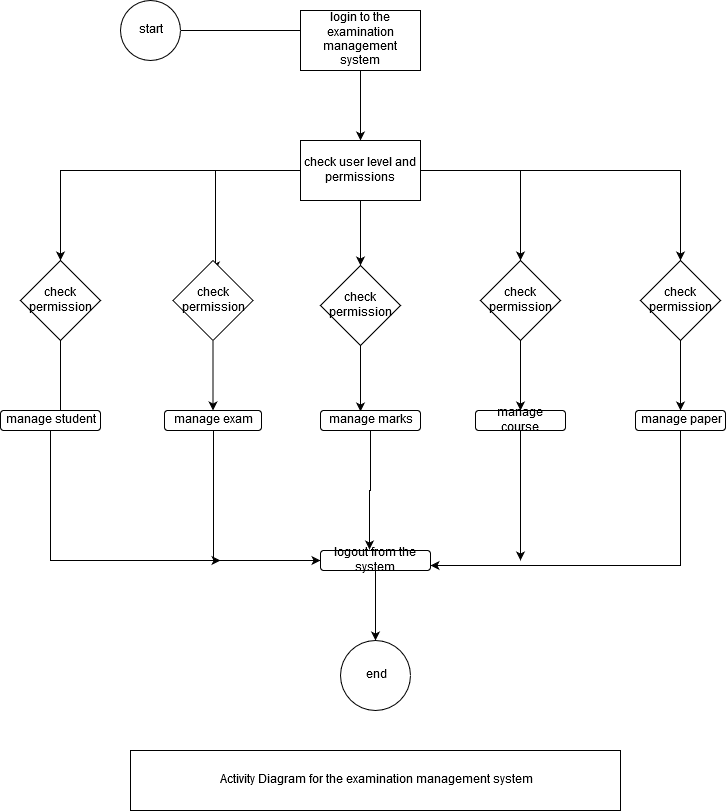

The diagram above was exported from draw.io. Its source (the exported page's mxGraphModel, read from the mxfile embedded in the PNG):
<mxGraphModel dx="446" dy="739" grid="1" gridSize="10" guides="1" tooltips="1" connect="1" arrows="1" fold="1" page="1" pageScale="1" pageWidth="850" pageHeight="1100" math="0" shadow="0">
  <root>
    <mxCell id="0" />
    <mxCell id="1" parent="0" />
    <mxCell id="wePxbC70wmAizOprHoY5-20" style="edgeStyle=orthogonalEdgeStyle;rounded=0;orthogonalLoop=1;jettySize=auto;html=1;entryX=0.083;entryY=0.333;entryDx=0;entryDy=0;entryPerimeter=0;" edge="1" parent="1" source="wePxbC70wmAizOprHoY5-1" target="wePxbC70wmAizOprHoY5-2">
      <mxGeometry relative="1" as="geometry" />
    </mxCell>
    <mxCell id="wePxbC70wmAizOprHoY5-1" value="start" style="ellipse;whiteSpace=wrap;html=1;aspect=fixed;" vertex="1" parent="1">
      <mxGeometry x="140" y="50" width="60" height="60" as="geometry" />
    </mxCell>
    <mxCell id="wePxbC70wmAizOprHoY5-21" style="edgeStyle=orthogonalEdgeStyle;rounded=0;orthogonalLoop=1;jettySize=auto;html=1;" edge="1" parent="1" source="wePxbC70wmAizOprHoY5-2" target="wePxbC70wmAizOprHoY5-3">
      <mxGeometry relative="1" as="geometry" />
    </mxCell>
    <mxCell id="wePxbC70wmAizOprHoY5-2" value="login to the examination management system" style="rounded=0;whiteSpace=wrap;html=1;" vertex="1" parent="1">
      <mxGeometry x="320" y="60" width="120" height="60" as="geometry" />
    </mxCell>
    <mxCell id="wePxbC70wmAizOprHoY5-22" style="edgeStyle=orthogonalEdgeStyle;rounded=0;orthogonalLoop=1;jettySize=auto;html=1;entryX=0.5;entryY=0;entryDx=0;entryDy=0;" edge="1" parent="1" source="wePxbC70wmAizOprHoY5-3" target="wePxbC70wmAizOprHoY5-4">
      <mxGeometry relative="1" as="geometry" />
    </mxCell>
    <mxCell id="wePxbC70wmAizOprHoY5-23" style="edgeStyle=orthogonalEdgeStyle;rounded=0;orthogonalLoop=1;jettySize=auto;html=1;entryX=0.531;entryY=0.125;entryDx=0;entryDy=0;entryPerimeter=0;" edge="1" parent="1" source="wePxbC70wmAizOprHoY5-3" target="wePxbC70wmAizOprHoY5-5">
      <mxGeometry relative="1" as="geometry" />
    </mxCell>
    <mxCell id="wePxbC70wmAizOprHoY5-24" style="edgeStyle=orthogonalEdgeStyle;rounded=0;orthogonalLoop=1;jettySize=auto;html=1;exitX=0.5;exitY=1;exitDx=0;exitDy=0;entryX=0.5;entryY=0;entryDx=0;entryDy=0;" edge="1" parent="1" source="wePxbC70wmAizOprHoY5-3" target="wePxbC70wmAizOprHoY5-6">
      <mxGeometry relative="1" as="geometry" />
    </mxCell>
    <mxCell id="wePxbC70wmAizOprHoY5-25" style="edgeStyle=orthogonalEdgeStyle;rounded=0;orthogonalLoop=1;jettySize=auto;html=1;entryX=0.5;entryY=0;entryDx=0;entryDy=0;" edge="1" parent="1" source="wePxbC70wmAizOprHoY5-3" target="wePxbC70wmAizOprHoY5-7">
      <mxGeometry relative="1" as="geometry" />
    </mxCell>
    <mxCell id="wePxbC70wmAizOprHoY5-26" style="edgeStyle=orthogonalEdgeStyle;rounded=0;orthogonalLoop=1;jettySize=auto;html=1;entryX=0.5;entryY=0;entryDx=0;entryDy=0;" edge="1" parent="1" source="wePxbC70wmAizOprHoY5-3" target="wePxbC70wmAizOprHoY5-8">
      <mxGeometry relative="1" as="geometry" />
    </mxCell>
    <mxCell id="wePxbC70wmAizOprHoY5-3" value="check user level and permissions " style="rounded=0;whiteSpace=wrap;html=1;" vertex="1" parent="1">
      <mxGeometry x="320" y="190" width="120" height="60" as="geometry" />
    </mxCell>
    <mxCell id="wePxbC70wmAizOprHoY5-27" style="edgeStyle=orthogonalEdgeStyle;rounded=0;orthogonalLoop=1;jettySize=auto;html=1;entryX=0.7;entryY=0.5;entryDx=0;entryDy=0;entryPerimeter=0;" edge="1" parent="1" source="wePxbC70wmAizOprHoY5-4" target="wePxbC70wmAizOprHoY5-12">
      <mxGeometry relative="1" as="geometry">
        <Array as="points">
          <mxPoint x="80" y="460" />
          <mxPoint x="90" y="460" />
        </Array>
      </mxGeometry>
    </mxCell>
    <mxCell id="wePxbC70wmAizOprHoY5-4" value="check permission" style="rhombus;whiteSpace=wrap;html=1;" vertex="1" parent="1">
      <mxGeometry x="40" y="310" width="80" height="80" as="geometry" />
    </mxCell>
    <mxCell id="wePxbC70wmAizOprHoY5-28" style="edgeStyle=orthogonalEdgeStyle;rounded=0;orthogonalLoop=1;jettySize=auto;html=1;" edge="1" parent="1" source="wePxbC70wmAizOprHoY5-5" target="wePxbC70wmAizOprHoY5-11">
      <mxGeometry relative="1" as="geometry" />
    </mxCell>
    <mxCell id="wePxbC70wmAizOprHoY5-5" value="check permission" style="rhombus;whiteSpace=wrap;html=1;" vertex="1" parent="1">
      <mxGeometry x="192.5" y="310" width="80" height="80" as="geometry" />
    </mxCell>
    <mxCell id="wePxbC70wmAizOprHoY5-29" style="edgeStyle=orthogonalEdgeStyle;rounded=0;orthogonalLoop=1;jettySize=auto;html=1;entryX=0.4;entryY=0.05;entryDx=0;entryDy=0;entryPerimeter=0;" edge="1" parent="1" source="wePxbC70wmAizOprHoY5-6" target="wePxbC70wmAizOprHoY5-13">
      <mxGeometry relative="1" as="geometry" />
    </mxCell>
    <mxCell id="wePxbC70wmAizOprHoY5-6" value="check permission" style="rhombus;whiteSpace=wrap;html=1;" vertex="1" parent="1">
      <mxGeometry x="340" y="315" width="80" height="80" as="geometry" />
    </mxCell>
    <mxCell id="wePxbC70wmAizOprHoY5-30" style="edgeStyle=orthogonalEdgeStyle;rounded=0;orthogonalLoop=1;jettySize=auto;html=1;entryX=0.5;entryY=0;entryDx=0;entryDy=0;" edge="1" parent="1" source="wePxbC70wmAizOprHoY5-7" target="wePxbC70wmAizOprHoY5-16">
      <mxGeometry relative="1" as="geometry" />
    </mxCell>
    <mxCell id="wePxbC70wmAizOprHoY5-7" value="check permission" style="rhombus;whiteSpace=wrap;html=1;" vertex="1" parent="1">
      <mxGeometry x="500" y="310" width="80" height="80" as="geometry" />
    </mxCell>
    <mxCell id="wePxbC70wmAizOprHoY5-31" style="edgeStyle=orthogonalEdgeStyle;rounded=0;orthogonalLoop=1;jettySize=auto;html=1;entryX=0.5;entryY=0;entryDx=0;entryDy=0;" edge="1" parent="1" source="wePxbC70wmAizOprHoY5-8" target="wePxbC70wmAizOprHoY5-17">
      <mxGeometry relative="1" as="geometry" />
    </mxCell>
    <mxCell id="wePxbC70wmAizOprHoY5-8" value="check permission" style="rhombus;whiteSpace=wrap;html=1;" vertex="1" parent="1">
      <mxGeometry x="660" y="310" width="80" height="80" as="geometry" />
    </mxCell>
    <mxCell id="wePxbC70wmAizOprHoY5-35" style="edgeStyle=orthogonalEdgeStyle;rounded=0;orthogonalLoop=1;jettySize=auto;html=1;entryX=0;entryY=0.5;entryDx=0;entryDy=0;" edge="1" parent="1" source="wePxbC70wmAizOprHoY5-11" target="wePxbC70wmAizOprHoY5-18">
      <mxGeometry relative="1" as="geometry">
        <mxPoint x="233" y="620" as="targetPoint" />
        <Array as="points">
          <mxPoint x="233" y="610" />
        </Array>
      </mxGeometry>
    </mxCell>
    <mxCell id="wePxbC70wmAizOprHoY5-11" value="manage exam" style="rounded=1;whiteSpace=wrap;html=1;" vertex="1" parent="1">
      <mxGeometry x="184" y="460" width="97" height="20" as="geometry" />
    </mxCell>
    <mxCell id="wePxbC70wmAizOprHoY5-36" style="edgeStyle=orthogonalEdgeStyle;rounded=0;orthogonalLoop=1;jettySize=auto;html=1;" edge="1" parent="1" source="wePxbC70wmAizOprHoY5-12">
      <mxGeometry relative="1" as="geometry">
        <mxPoint x="240" y="610" as="targetPoint" />
        <Array as="points">
          <mxPoint x="70" y="610" />
          <mxPoint x="70" y="610" />
        </Array>
      </mxGeometry>
    </mxCell>
    <mxCell id="wePxbC70wmAizOprHoY5-12" value="manage student" style="rounded=1;whiteSpace=wrap;html=1;" vertex="1" parent="1">
      <mxGeometry x="20" y="460" width="100" height="20" as="geometry" />
    </mxCell>
    <mxCell id="wePxbC70wmAizOprHoY5-34" style="edgeStyle=orthogonalEdgeStyle;rounded=0;orthogonalLoop=1;jettySize=auto;html=1;entryX=0.445;entryY=-0.05;entryDx=0;entryDy=0;entryPerimeter=0;" edge="1" parent="1" source="wePxbC70wmAizOprHoY5-13" target="wePxbC70wmAizOprHoY5-18">
      <mxGeometry relative="1" as="geometry" />
    </mxCell>
    <mxCell id="wePxbC70wmAizOprHoY5-13" value="manage marks" style="rounded=1;whiteSpace=wrap;html=1;" vertex="1" parent="1">
      <mxGeometry x="340" y="460" width="100" height="20" as="geometry" />
    </mxCell>
    <mxCell id="wePxbC70wmAizOprHoY5-33" style="edgeStyle=orthogonalEdgeStyle;rounded=0;orthogonalLoop=1;jettySize=auto;html=1;" edge="1" parent="1" source="wePxbC70wmAizOprHoY5-16">
      <mxGeometry relative="1" as="geometry">
        <mxPoint x="540" y="610" as="targetPoint" />
      </mxGeometry>
    </mxCell>
    <mxCell id="wePxbC70wmAizOprHoY5-16" value="manage course" style="rounded=1;whiteSpace=wrap;html=1;" vertex="1" parent="1">
      <mxGeometry x="495" y="460" width="90" height="20" as="geometry" />
    </mxCell>
    <mxCell id="wePxbC70wmAizOprHoY5-32" style="edgeStyle=orthogonalEdgeStyle;rounded=0;orthogonalLoop=1;jettySize=auto;html=1;entryX=1;entryY=0.75;entryDx=0;entryDy=0;" edge="1" parent="1" source="wePxbC70wmAizOprHoY5-17" target="wePxbC70wmAizOprHoY5-18">
      <mxGeometry relative="1" as="geometry">
        <mxPoint x="700" y="620" as="targetPoint" />
        <Array as="points">
          <mxPoint x="700" y="615" />
        </Array>
      </mxGeometry>
    </mxCell>
    <mxCell id="wePxbC70wmAizOprHoY5-17" value="manage paper" style="rounded=1;whiteSpace=wrap;html=1;" vertex="1" parent="1">
      <mxGeometry x="655" y="460" width="90" height="20" as="geometry" />
    </mxCell>
    <mxCell id="wePxbC70wmAizOprHoY5-38" style="edgeStyle=orthogonalEdgeStyle;rounded=0;orthogonalLoop=1;jettySize=auto;html=1;entryX=0.5;entryY=0;entryDx=0;entryDy=0;" edge="1" parent="1" source="wePxbC70wmAizOprHoY5-18" target="wePxbC70wmAizOprHoY5-37">
      <mxGeometry relative="1" as="geometry" />
    </mxCell>
    <mxCell id="wePxbC70wmAizOprHoY5-18" value="logout from the system" style="rounded=1;whiteSpace=wrap;html=1;" vertex="1" parent="1">
      <mxGeometry x="340" y="600" width="110" height="20" as="geometry" />
    </mxCell>
    <mxCell id="wePxbC70wmAizOprHoY5-37" value="end" style="ellipse;whiteSpace=wrap;html=1;aspect=fixed;" vertex="1" parent="1">
      <mxGeometry x="360" y="690" width="70" height="70" as="geometry" />
    </mxCell>
    <mxCell id="wePxbC70wmAizOprHoY5-39" value="Activity Diagram for the examination management system" style="rounded=0;whiteSpace=wrap;html=1;" vertex="1" parent="1">
      <mxGeometry x="150" y="800" width="490" height="60" as="geometry" />
    </mxCell>
  </root>
</mxGraphModel>